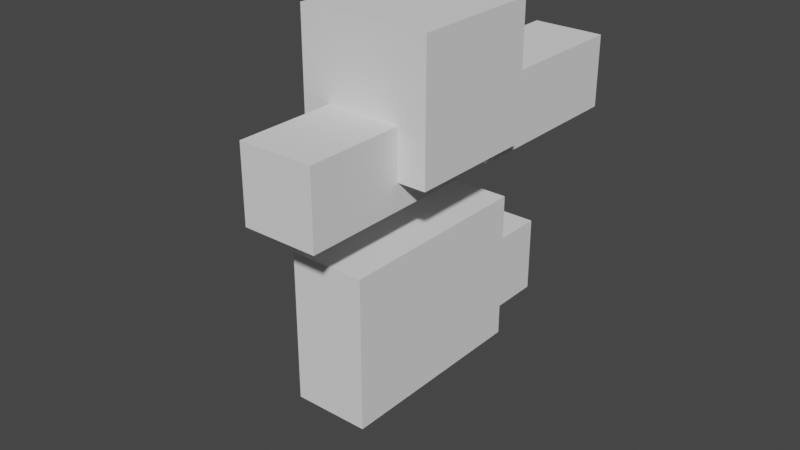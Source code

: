 # Source: popetje.blend  (saved by Blender 2.91.7; exported with 4.5.12 LTS)
import bpy
from mathutils import Matrix  # noqa: F401  (used for matrix-valued properties, if any)

bpy.ops.wm.read_factory_settings(use_empty=True)
scene = bpy.context.scene
scene.name = 'Scene'

# ---- collections
col_collection = bpy.data.collections.new('Collection'); scene.collection.children.link(col_collection)

# ---- world
world_world = bpy.data.worlds.new('World'); scene.world = world_world
world_world.use_nodes = True; world_world.node_tree.nodes.clear()
_N = world_world.node_tree.nodes; _L = world_world.node_tree.links
n0 = _N.new('ShaderNodeOutputWorld'); n0.name = 'World Output'; n0.location = (300, 300)
n1 = _N.new('ShaderNodeBackground'); n1.name = 'Background'; n1.location = (10, 300)
n1.inputs[0].default_value = (0.05088, 0.05088, 0.05088, 1.0)
_L.new(n1.outputs[0], n0.inputs[0])
n0.is_active_output = True
world_world.color = (0.05088, 0.05088, 0.05088)
world_world.use_sun_shadow = False
world_world.sun_shadow_jitter_overblur = 0.0

# ---- meshes
me_cube_001 = bpy.data.meshes.new('Cube.001')
me_cube_001.from_pydata([(-1.0, -1.0, -2.331), (-1.0, -1.0, 2.331), (-1.0, 1.0, -2.331), (-1.0, 1.0, 2.331), (1.0, -1.0, -2.331), (1.0, -1.0, 2.331), (1.0, 1.0, -2.331), (1.0, 1.0, 2.331)], [], [(0, 1, 3, 2), (2, 3, 7, 6), (6, 7, 5, 4), (4, 5, 1, 0), (2, 6, 4, 0), (7, 3, 1, 5)])
_uv = me_cube_001.uv_layers.new(name='UVMap')
_uv.uv.foreach_set('vector', [0.375, 0.0, 0.625, 0.0, 0.625, 0.25, 0.375, 0.25, 0.375, 0.25, 0.625, 0.25, 0.625, 0.5, 0.375, 0.5, 0.375, 0.5, 0.625, 0.5, 0.625, 0.75, 0.375, 0.75, 0.375, 0.75, 0.625, 0.75, 0.625, 1.0, 0.375, 1.0, 0.125, 0.5, 0.375, 0.5, 0.375, 0.75, 0.125, 0.75, 0.625, 0.5, 0.875, 0.5, 0.875, 0.75, 0.625, 0.75])
me_cube_001.use_remesh_fix_poles = True
me_cube_001.use_remesh_preserve_attributes = False
me_cube_001.use_mirror_vertex_groups = False
me_cube_001.update()
me_cube_002 = bpy.data.meshes.new('Cube.002')
me_cube_002.from_pydata([(-1.0, -1.997, -2.72), (-1.0, -1.997, 2.72), (-1.0, 1.997, -2.72), (-1.0, 1.997, 2.72), (1.0, -1.997, -2.72), (1.0, -1.997, 2.72), (1.0, 1.997, -2.72), (1.0, 1.997, 2.72)], [], [(0, 1, 3, 2), (2, 3, 7, 6), (6, 7, 5, 4), (4, 5, 1, 0), (2, 6, 4, 0), (7, 3, 1, 5)])
_uv = me_cube_002.uv_layers.new(name='UVMap')
_uv.uv.foreach_set('vector', [0.375, 0.0, 0.625, 0.0, 0.625, 0.25, 0.375, 0.25, 0.375, 0.25, 0.625, 0.25, 0.625, 0.5, 0.375, 0.5, 0.375, 0.5, 0.625, 0.5, 0.625, 0.75, 0.375, 0.75, 0.375, 0.75, 0.625, 0.75, 0.625, 1.0, 0.375, 1.0, 0.125, 0.5, 0.375, 0.5, 0.375, 0.75, 0.125, 0.75, 0.625, 0.5, 0.875, 0.5, 0.875, 0.75, 0.625, 0.75])
me_cube_002.use_remesh_fix_poles = True
me_cube_002.use_remesh_preserve_attributes = False
me_cube_002.use_mirror_vertex_groups = False
me_cube_002.update()
me_cube_003 = bpy.data.meshes.new('Cube.003')
me_cube_003.from_pydata([(-1.0, -1.0, -2.331), (-1.0, -1.0, 2.331), (-1.0, 1.0, -2.331), (-1.0, 1.0, 2.331), (1.0, -1.0, -2.331), (1.0, -1.0, 2.331), (1.0, 1.0, -2.331), (1.0, 1.0, 2.331)], [], [(0, 1, 3, 2), (2, 3, 7, 6), (6, 7, 5, 4), (4, 5, 1, 0), (2, 6, 4, 0), (7, 3, 1, 5)])
_uv = me_cube_003.uv_layers.new(name='UVMap')
_uv.uv.foreach_set('vector', [0.375, 0.0, 0.625, 0.0, 0.625, 0.25, 0.375, 0.25, 0.375, 0.25, 0.625, 0.25, 0.625, 0.5, 0.375, 0.5, 0.375, 0.5, 0.625, 0.5, 0.625, 0.75, 0.375, 0.75, 0.375, 0.75, 0.625, 0.75, 0.625, 1.0, 0.375, 1.0, 0.125, 0.5, 0.375, 0.5, 0.375, 0.75, 0.125, 0.75, 0.625, 0.5, 0.875, 0.5, 0.875, 0.75, 0.625, 0.75])
me_cube_003.use_remesh_fix_poles = True
me_cube_003.use_remesh_preserve_attributes = False
me_cube_003.use_mirror_vertex_groups = False
me_cube_003.update()
me_cube_004 = bpy.data.meshes.new('Cube.004')
me_cube_004.from_pydata([(1.0, 1.0, 2.317), (1.0, 1.0, 0.3175), (1.0, -1.0, 2.317), (1.0, -1.0, 0.3175), (-1.0, 1.0, 2.317), (-1.0, 1.0, 0.3175), (-1.0, -1.0, 2.317), (-1.0, -1.0, 0.3175), (1.0, 1.0, -2.635), (1.0, -1.0, -2.635), (-1.0, 1.0, -2.635), (-1.0, -1.0, -2.635)], [], [(5, 1, 8, 10), (5, 4, 0, 1), (7, 6, 4, 5), (3, 2, 6, 7), (0, 4, 6, 2), (1, 0, 2, 3), (10, 8, 9, 11), (3, 7, 11, 9), (7, 5, 10, 11), (1, 3, 9, 8)])
_uv = me_cube_004.uv_layers.new(name='UVMap')
_uv.uv.foreach_set('vector', [0.375, 0.25, 0.375, 0.5, 0.375, 0.5, 0.375, 0.25, 0.375, 0.25, 0.625, 0.25, 0.625, 0.5, 0.375, 0.5, 0.375, 0.5, 0.625, 0.5, 0.625, 0.75, 0.375, 0.75, 0.375, 0.75, 0.625, 0.75, 0.625, 1.0, 0.375, 1.0, 0.125, 0.5, 0.375, 0.5, 0.375, 0.75, 0.125, 0.75, 0.625, 0.5, 0.875, 0.5, 0.875, 0.75, 0.625, 0.75, 0.375, 0.0, 0.625, 0.0, 0.625, 0.25, 0.375, 0.25, 0.375, 0.75, 0.375, 1.0, 0.375, 1.0, 0.375, 0.75, 0.375, 0.5, 0.375, 0.75, 0.375, 0.75, 0.375, 0.5, 0.625, 0.5, 0.625, 0.75, 0.625, 0.75, 0.625, 0.5])
me_cube_004.use_remesh_fix_poles = True
me_cube_004.use_remesh_preserve_attributes = False
me_cube_004.use_mirror_vertex_groups = False
me_cube_004.update()
me_cube_005 = bpy.data.meshes.new('Cube.005')
me_cube_005.from_pydata([(1.0, 1.0, 2.317), (1.0, 1.0, 0.3175), (1.0, -1.0, 2.317), (1.0, -1.0, 0.3175), (-1.0, 1.0, 2.317), (-1.0, 1.0, 0.3175), (-1.0, -1.0, 2.317), (-1.0, -1.0, 0.3175), (1.0, 1.0, -2.635), (1.0, -1.0, -2.635), (-1.0, 1.0, -2.635), (-1.0, -1.0, -2.635)], [], [(7, 5, 10, 11), (5, 4, 0, 1), (7, 6, 4, 5), (3, 2, 6, 7), (0, 4, 6, 2), (1, 0, 2, 3), (10, 8, 9, 11), (1, 3, 9, 8), (5, 1, 8, 10), (3, 7, 11, 9)])
_uv = me_cube_005.uv_layers.new(name='UVMap')
_uv.uv.foreach_set('vector', [0.375, 0.5, 0.375, 0.75, 0.375, 0.75, 0.375, 0.5, 0.375, 0.25, 0.625, 0.25, 0.625, 0.5, 0.375, 0.5, 0.375, 0.5, 0.625, 0.5, 0.625, 0.75, 0.375, 0.75, 0.375, 0.75, 0.625, 0.75, 0.625, 1.0, 0.375, 1.0, 0.125, 0.5, 0.375, 0.5, 0.375, 0.75, 0.125, 0.75, 0.625, 0.5, 0.875, 0.5, 0.875, 0.75, 0.625, 0.75, 0.375, 0.0, 0.625, 0.0, 0.625, 0.25, 0.375, 0.25, 0.625, 0.5, 0.625, 0.75, 0.625, 0.75, 0.625, 0.5, 0.375, 0.25, 0.375, 0.5, 0.375, 0.5, 0.375, 0.25, 0.375, 0.75, 0.375, 1.0, 0.375, 1.0, 0.375, 0.75])
me_cube_005.use_remesh_fix_poles = True
me_cube_005.use_remesh_preserve_attributes = False
me_cube_005.use_mirror_vertex_groups = False
me_cube_005.update()
me_cube_006 = bpy.data.meshes.new('Cube.006')
me_cube_006.from_pydata([(-1.749, -1.749, -1.749), (-1.749, -1.749, 1.749), (-1.749, 1.749, -1.749), (-1.749, 1.749, 1.749), (1.749, -1.749, -1.749), (1.749, -1.749, 1.749), (1.749, 1.749, -1.749), (1.749, 1.749, 1.749)], [], [(0, 1, 3, 2), (2, 3, 7, 6), (6, 7, 5, 4), (4, 5, 1, 0), (2, 6, 4, 0), (7, 3, 1, 5)])
_uv = me_cube_006.uv_layers.new(name='UVMap')
_uv.uv.foreach_set('vector', [0.375, 0.0, 0.625, 0.0, 0.625, 0.25, 0.375, 0.25, 0.375, 0.25, 0.625, 0.25, 0.625, 0.5, 0.375, 0.5, 0.375, 0.5, 0.625, 0.5, 0.625, 0.75, 0.375, 0.75, 0.375, 0.75, 0.625, 0.75, 0.625, 1.0, 0.375, 1.0, 0.125, 0.5, 0.375, 0.5, 0.375, 0.75, 0.125, 0.75, 0.625, 0.5, 0.875, 0.5, 0.875, 0.75, 0.625, 0.75])
me_cube_006.use_remesh_fix_poles = True
me_cube_006.use_remesh_preserve_attributes = False
me_cube_006.use_mirror_vertex_groups = False
me_cube_006.update()
arm_armature = bpy.data.armatures.new('Armature')  # bones are not reproduced
arm_armature_001 = bpy.data.armatures.new('Armature.001')  # bones are not reproduced
arm_armature_002 = bpy.data.armatures.new('Armature.002')  # bones are not reproduced
arm_armature_003 = bpy.data.armatures.new('Armature.003')  # bones are not reproduced
arm_armature_004 = bpy.data.armatures.new('Armature.004')  # bones are not reproduced
arm_armature_005 = bpy.data.armatures.new('Armature.005')  # bones are not reproduced

# ---- objects
ob_cube = bpy.data.objects.new('Cube', me_cube_001)
ob_cube_001 = bpy.data.objects.new('Cube.001', me_cube_002)
ob_armature = bpy.data.objects.new('Armature', arm_armature)
ob_armature_001 = bpy.data.objects.new('Armature.001', arm_armature_001)
ob_armature_002 = bpy.data.objects.new('Armature.002', arm_armature_002)
ob_armature_003 = bpy.data.objects.new('Armature.003', arm_armature_003)
ob_armature_004 = bpy.data.objects.new('Armature.004', arm_armature_004)
ob_armature_005 = bpy.data.objects.new('Armature.005', arm_armature_005)
ob_cube_002 = bpy.data.objects.new('Cube.002', me_cube_003)
ob_cube_003 = bpy.data.objects.new('Cube.003', me_cube_004)
ob_cube_004 = bpy.data.objects.new('Cube.004', me_cube_005)
ob_cube_005 = bpy.data.objects.new('Cube.005', me_cube_006)

# ---- transforms, parenting, visibility, modifiers, constraints
ob_cube.parent = ob_armature
ob_cube.matrix_parent_inverse = Matrix(((1.0, -0.0, 0.0, -0.0), (-0.0, 8.742e-08, -1.0, 1.481), (0.0, 1.0, 1.031e-07, -1.0), (-0.0, 0.0, -0.0, 1.0)))
ob_cube.location = (0.0, 1.0, 2.331)
ob_cube.lineart.crease_threshold = 0.0
ob_cube_001.parent = ob_armature_002
ob_cube_001.matrix_parent_inverse = Matrix(((0.4148, -0.0, 0.0, -0.0), (-0.0, 0.0, 0.4148, -3.004), (0.0, -0.4148, 0.0, -0.0), (0.0, 0.0, -0.0, 1.0)))
ob_cube_001.location = (0.0, -5.96e-08, 7.401)
ob_cube_001.lineart.crease_threshold = 0.0
ob_armature.location = (0.0, 1.0, 4.641)
ob_armature.rotation_euler = (3.142, -0.0, 0.0)
ob_armature.lineart.crease_threshold = 0.0
ob_armature_001.location = (0.0, -1.0, 4.641)
ob_armature_001.rotation_euler = (3.142, -0.0, 0.0)
ob_armature_001.lineart.crease_threshold = 0.0
ob_armature_002.location = (0.0, 0.0, 4.832)
ob_armature_002.scale = (2.411, 2.411, 2.411)
ob_armature_002.lineart.crease_threshold = 0.0
ob_armature_003.location = (0.0, 3.0, 9.0)
ob_armature_003.rotation_euler = (3.142, 0.0, 0.0)
ob_armature_003.lineart.crease_threshold = 0.0
ob_armature_004.location = (0.0, -3.0, 9.0)
ob_armature_004.rotation_euler = (3.142, -0.0, 0.0)
ob_armature_004.lineart.crease_threshold = 0.0
ob_armature_005.location = (0.0, 0.0, 10.43)
ob_armature_005.lineart.crease_threshold = 0.0
ob_cube_002.parent = ob_armature_001
ob_cube_002.matrix_parent_inverse = Matrix(((1.0, -0.0, -0.0, -0.0), (-0.0, 8.742e-08, -1.0, 1.481), (-0.0, 1.0, 1.031e-07, 1.0), (-0.0, 0.0, -0.0, 1.0)))
ob_cube_002.location = (0.0, -1.0, 2.331)
ob_cube_002.lineart.crease_threshold = 0.0
ob_cube_003.parent = ob_armature_003
ob_cube_003.matrix_parent_inverse = Matrix(((1.0, -0.0, 0.0, -0.0), (-0.0, 8.742e-08, -1.0, 5.981), (0.0, 1.0, 1.079e-07, -3.0), (-0.0, 0.0, -0.0, 1.0)))
ob_cube_003.location = (0.0, 3.0, 7.683)
ob_cube_003.lineart.crease_threshold = 0.0
ob_cube_004.parent = ob_armature_004
ob_cube_004.matrix_parent_inverse = Matrix(((1.0, -0.0, -0.0, -0.0), (-0.0, 8.742e-08, -1.0, 5.981), (-0.0, 1.0, 1.079e-07, 3.0), (-0.0, 0.0, -0.0, 1.0)))
ob_cube_004.location = (0.0, -3.0, 7.683)
ob_cube_004.lineart.crease_threshold = 0.0
ob_cube_005.parent = ob_armature_005
ob_cube_005.matrix_parent_inverse = Matrix(((1.0, -0.0, 0.0, -0.0), (-0.0, 0.0, 1.0, -11.43), (0.0, -1.0, 0.0, -0.0), (0.0, 0.0, -0.0, 1.0)))
ob_cube_005.location = (2.98e-08, 0.0, 11.91)
ob_cube_005.lineart.crease_threshold = 0.0

# ---- collection membership
col_collection.objects.link(ob_cube)
col_collection.objects.link(ob_cube_001)
col_collection.objects.link(ob_armature)
col_collection.objects.link(ob_armature_001)
col_collection.objects.link(ob_armature_002)
col_collection.objects.link(ob_armature_003)
col_collection.objects.link(ob_armature_004)
col_collection.objects.link(ob_armature_005)
col_collection.objects.link(ob_cube_002)
col_collection.objects.link(ob_cube_003)
col_collection.objects.link(ob_cube_004)
col_collection.objects.link(ob_cube_005)

# ---- scene / render settings (as saved in the file)
scene.frame_start = 1; scene.frame_end = 250; scene.frame_set(1)
scene.render.engine = 'BLENDER_EEVEE_NEXT'
scene.cycles.use_denoising = False
scene.cycles.samples = 128
scene.cycles.sampling_pattern = 'TABULATED_SOBOL'
scene.cycles.use_adaptive_sampling = False
scene.cycles.use_light_tree = False
scene.view_settings.view_transform = 'Filmic'
bpy.context.view_layer.update()

# ---- added for rendering (the .blend has no active camera and no usable light): camera, sun
cam_auto = bpy.data.cameras.new('AutoCamera')
cam_auto.lens = 50.0
cam_auto.sensor_width = 36.0
cam_auto.clip_end = 1000.0
ob_auto_camera = bpy.data.objects.new('AutoCamera', cam_auto)
scene.collection.objects.link(ob_auto_camera)
ob_auto_camera.location = (15.0004, -18.0005, 18.8306)
ob_auto_camera.rotation_euler = (1.09748, -7.21219e-08, 0.694738)
scene.camera = ob_auto_camera
light_auto_sun = bpy.data.lights.new('AutoSun', 'SUN')
light_auto_sun.energy = 3.0
light_auto_sun.angle = 0.0523599
ob_auto_sun = bpy.data.objects.new('AutoSun', light_auto_sun)
scene.collection.objects.link(ob_auto_sun)
ob_auto_sun.rotation_euler = (0.872665, 0.174533, 0.523599)
bpy.context.view_layer.update()

